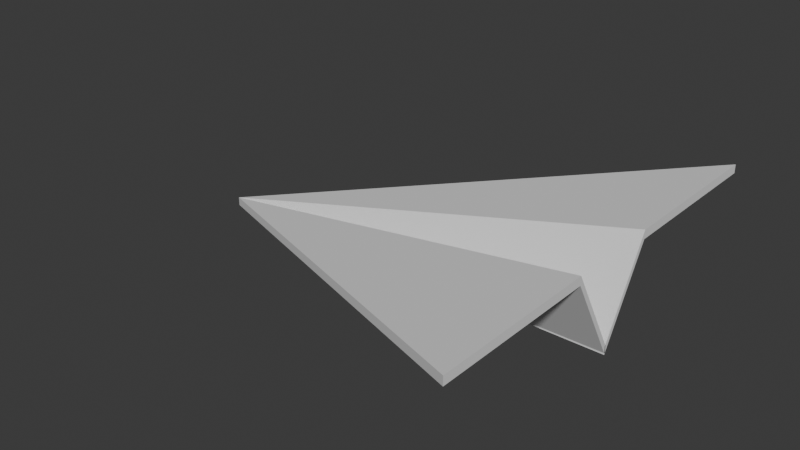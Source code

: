 # Source: EmergencyPlanPaperPlane_BLU.blend  (saved by Blender 5.0.119; exported with 4.5.12 LTS)
import bpy
from mathutils import Matrix  # noqa: F401  (used for matrix-valued properties, if any)

bpy.ops.wm.read_factory_settings(use_empty=True)
scene = bpy.context.scene
scene.name = 'Scene'

# ---- collections
col_collection = bpy.data.collections.new('Collection'); scene.collection.children.link(col_collection)

# ---- world
world_world = bpy.data.worlds.new('World'); scene.world = world_world
world_world.use_nodes = True; world_world.node_tree.nodes.clear()
_N = world_world.node_tree.nodes; _L = world_world.node_tree.links
n0 = _N.new('ShaderNodeOutputWorld'); n0.name = 'World Output'; n0.location = (200, 100)
n1 = _N.new('ShaderNodeBackground'); n1.name = 'Background'; n1.location = (-200, 100)
n1.inputs[0].default_value = (0.05088, 0.05088, 0.05088, 1.0)
_L.new(n1.outputs[0], n0.inputs[0])
n0.is_active_output = True
world_world.color = (0.05088, 0.05088, 0.05088)
world_world.sun_shadow_jitter_overblur = 0.0

# ---- meshes
me_plane = bpy.data.meshes.new('Plane')
me_plane.from_pydata([(-1.0, 0.0, -0.4), (1.0, 1.0, 0.04), (1.0, 1.0, 0.0), (1.0, 0.2253, 0.04), (1.0, -0.002024, -0.4), (1.0, 0.2253, 0.0), (-1.0, 0.0, -0.36), (1.0, -0.002024, -0.36), (1.0, -1.0, 0.04), (1.0, -1.0, 0.0), (1.0, -0.2253, 0.04), (1.0, 0.002024, -0.4), (1.0, -0.2253, 0.0), (1.0, 0.002024, -0.36)], [], [(0, 2, 5), (0, 4, 7, 6), (5, 4, 0), (3, 6, 7), (6, 3, 1), (2, 0, 6, 1), (4, 5, 3, 7), (5, 2, 1, 3), (0, 12, 9), (0, 6, 13, 11), (12, 0, 11), (10, 13, 6), (6, 8, 10), (9, 8, 6, 0), (11, 13, 10, 12), (12, 10, 8, 9)])
_uv = me_plane.uv_layers.new(name='UVMap')
_uv.uv.foreach_set('vector', [0.0, 0.0, 1.0, 1.0, 1.0, 0.6126, 0.0, 0.0, 1.0, 0.499, 1.0, 0.499, 0.0, 0.0, 1.0, 0.6126, 1.0, 0.499, 0.0, 0.0, 1.0, 0.6126, 0.0, 0.0, 1.0, 0.499, 0.0, 0.0, 1.0, 0.6126, 1.0, 1.0, 1.0, 1.0, 0.0, 0.0, 0.0, 0.0, 1.0, 1.0, 1.0, 0.499, 1.0, 0.6126, 1.0, 0.6126, 1.0, 0.499, 1.0, 0.6126, 1.0, 1.0, 1.0, 1.0, 1.0, 0.6126, 0.0, 0.0, 1.0, 0.6126, 1.0, 1.0, 0.0, 0.0, 0.0, 0.0, 1.0, 0.499, 1.0, 0.499, 1.0, 0.6126, 0.0, 0.0, 1.0, 0.499, 1.0, 0.6126, 1.0, 0.499, 0.0, 0.0, 0.0, 0.0, 1.0, 1.0, 1.0, 0.6126, 1.0, 1.0, 1.0, 1.0, 0.0, 0.0, 0.0, 0.0, 1.0, 0.499, 1.0, 0.499, 1.0, 0.6126, 1.0, 0.6126, 1.0, 0.6126, 1.0, 0.6126, 1.0, 1.0, 1.0, 1.0])
me_plane.update()

# ---- objects
ob_paperplane = bpy.data.objects.new('PaperPlane', me_plane)

# ---- transforms, parenting, visibility, modifiers, constraints
ob_paperplane.location = (0.0, 0.0, 0.0)

# ---- collection membership
col_collection.objects.link(ob_paperplane)

# ---- scene / render settings (as saved in the file)
scene.frame_start = 1; scene.frame_end = 250; scene.frame_set(1)
scene.render.engine = 'BLENDER_EEVEE_NEXT'
scene.render.bake_bias = 0.0
scene.render.bake_samples = 0
scene.cycles.sampling_pattern = 'TABULATED_SOBOL'
scene.eevee.use_volume_custom_range = False
bpy.context.view_layer.update()

# ---- added for rendering (the .blend has no active camera and no usable light): camera, sun
cam_auto = bpy.data.cameras.new('AutoCamera')
cam_auto.lens = 50.0
cam_auto.sensor_width = 36.0
cam_auto.clip_end = 1000.0
ob_auto_camera = bpy.data.objects.new('AutoCamera', cam_auto)
scene.collection.objects.link(ob_auto_camera)
ob_auto_camera.location = (2.64841, -3.17809, 1.93872)
ob_auto_camera.rotation_euler = (1.09748, -7.21219e-08, 0.694738)
scene.camera = ob_auto_camera
light_auto_sun = bpy.data.lights.new('AutoSun', 'SUN')
light_auto_sun.energy = 3.0
light_auto_sun.angle = 0.0523599
ob_auto_sun = bpy.data.objects.new('AutoSun', light_auto_sun)
scene.collection.objects.link(ob_auto_sun)
ob_auto_sun.rotation_euler = (0.872665, 0.174533, 0.523599)
bpy.context.view_layer.update()
